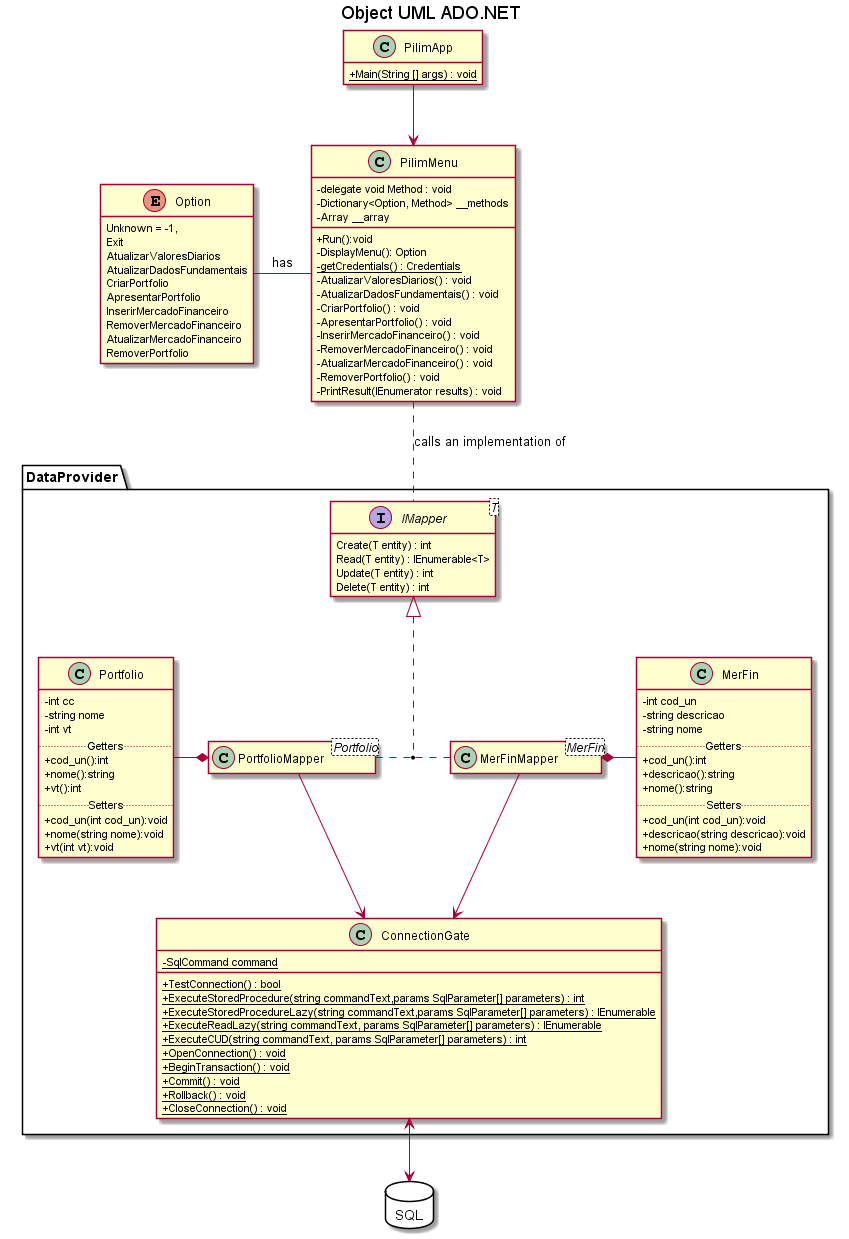

The diagram above was rendered by PlantUML. Its source (embedded in the PNG):
@startuml
skinparam classAttributeIconSize 0
title Object UML ADO.NET 

class PilimApp{
+{static}Main(String [] args) : void
}

class PilimMenu{
- delegate void Method : void
- Dictionary<Option, Method> __methods
- Array __array

+Run():void
- DisplayMenu(): Option
- {static} getCredentials() : Credentials
- AtualizarValoresDiarios() : void
- AtualizarDadosFundamentais() : void
- CriarPortfolio() : void
- ApresentarPortfolio() : void
- InserirMercadoFinanceiro() : void
- RemoverMercadoFinanceiro() : void
- AtualizarMercadoFinanceiro() : void
- RemoverPortfolio() : void
- PrintResult(IEnumerator results) : void
}

enum Option{
Unknown = -1,
Exit
AtualizarValoresDiarios
AtualizarDadosFundamentais
CriarPortfolio
ApresentarPortfolio
InserirMercadoFinanceiro
RemoverMercadoFinanceiro
AtualizarMercadoFinanceiro
RemoverPortfolio
}
package DataProvider <<Folder>>{

interface IMapper<T>{
Create(T entity) : int
Read(T entity) : IEnumerable<T>
Update(T entity) : int
Delete(T entity) : int
}


class PortfolioMapper<Portfolio>{}
class MerFinMapper<MerFin>{}


class MerFin{
-int cod_un
-string descricao
-string nome
..Getters..
+ cod_un():int
+ descricao():string
+ nome():string
..Setters..
+ cod_un(int cod_un):void
+ descricao(string descricao):void
+ nome(string nome):void
}

class Portfolio{
-int cc
-string nome
-int vt
..Getters..
+ cod_un():int
+ nome():string
+ vt():int
..Setters..
+ cod_un(int cod_un):void
+ nome(string nome):void
+ vt(int vt):void
}

class ConnectionGate{
-{static} SqlCommand command

+{static} TestConnection() : bool
+{static} ExecuteStoredProcedure(string commandText,params SqlParameter[] parameters) : int
+{static} ExecuteStoredProcedureLazy(string commandText,params SqlParameter[] parameters) : IEnumerable
+{static} ExecuteReadLazy(string commandText, params SqlParameter[] parameters) : IEnumerable
+{static} ExecuteCUD(string commandText, params SqlParameter[] parameters) : int
+{static} OpenConnection() : void
+{static} BeginTransaction() : void
+{static} Commit() : void
+{static} Rollback() : void
+{static} CloseConnection() : void
}
PortfolioMapper .left. MerFinMapper
IMapper<|.down. (PortfolioMapper,MerFinMapper)
}
package SQL <<Database>>{
}


PilimApp --> PilimMenu
PilimMenu -left- Option : has


PortfolioMapper *-left-Portfolio
MerFinMapper *-right- MerFin
PilimMenu .. IMapper : calls an implementation of
ConnectionGate <-down- MerFinMapper
ConnectionGate <-down- PortfolioMapper

ConnectionGate<-->SQL


hide PortfolioMapper members
hide MerFinMapper members
hide IMapper attributes
hide PilimApp attributes
hide Option methods
@enduml